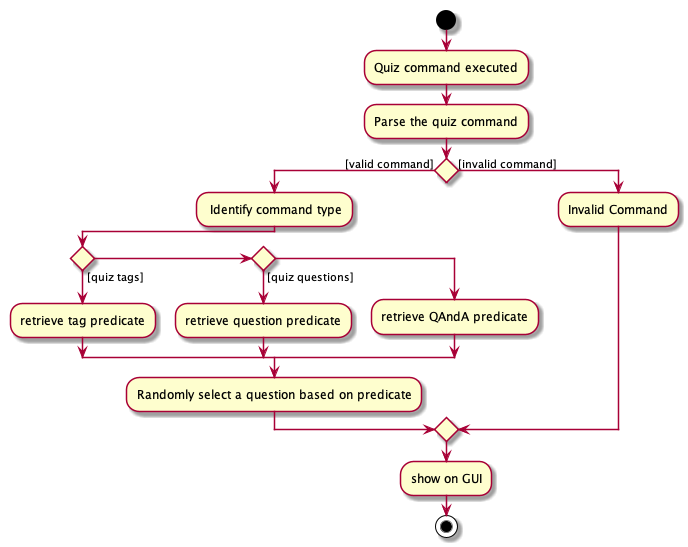

The diagram above was rendered by PlantUML. Its source (embedded in the PNG):
@startuml
start
:Quiz command executed;
:Parse the quiz command;

if () then ([valid command])
  : Identify command type;
    if () then ([quiz tags])
      :retrieve tag predicate;
    elseif () then ([quiz questions])
      :retrieve question predicate;
    else
      :retrieve QAndA predicate;
    endif
   :Randomly select a question based on predicate;

else ([invalid command])
  :Invalid Command;
endif
:show on GUI;
stop
@enduml